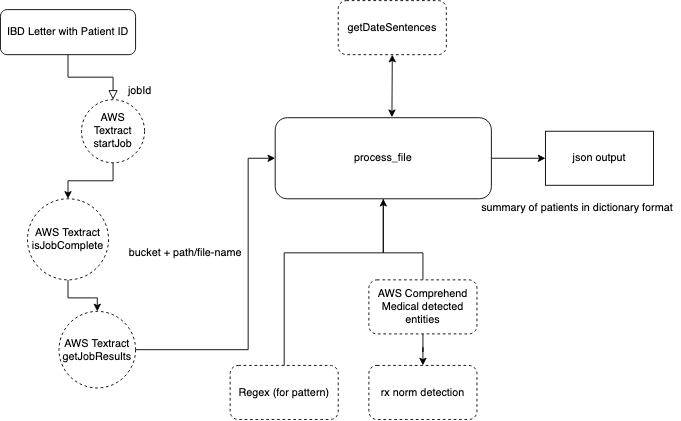

The diagram above was exported from draw.io. Its source (the exported page's mxGraphModel, read from the mxfile embedded in the PNG):
<mxGraphModel dx="1188" dy="639" grid="1" gridSize="10" guides="1" tooltips="1" connect="1" arrows="1" fold="1" page="1" pageScale="1" pageWidth="827" pageHeight="1169" background="#FFFFFF" math="0" shadow="0">
  <root>
    <mxCell id="WIyWlLk6GJQsqaUBKTNV-0" />
    <mxCell id="WIyWlLk6GJQsqaUBKTNV-1" parent="WIyWlLk6GJQsqaUBKTNV-0" />
    <mxCell id="WIyWlLk6GJQsqaUBKTNV-2" value="" style="rounded=0;html=1;jettySize=auto;orthogonalLoop=1;fontSize=11;endArrow=block;endFill=0;endSize=8;strokeWidth=1;shadow=0;labelBackgroundColor=none;edgeStyle=orthogonalEdgeStyle;entryX=0.5;entryY=0;entryDx=0;entryDy=0;" parent="WIyWlLk6GJQsqaUBKTNV-1" source="WIyWlLk6GJQsqaUBKTNV-3" target="FunsInZ1Ovknx_gRUbvj-0" edge="1">
      <mxGeometry relative="1" as="geometry" />
    </mxCell>
    <mxCell id="WIyWlLk6GJQsqaUBKTNV-3" value="IBD Letter with Patient ID" style="rounded=1;whiteSpace=wrap;html=1;fontSize=12;glass=0;strokeWidth=1;shadow=0;" parent="WIyWlLk6GJQsqaUBKTNV-1" vertex="1">
      <mxGeometry x="5" y="60" width="150" height="50" as="geometry" />
    </mxCell>
    <mxCell id="o3Nxm8pBhMRfqSw9JQpY-2" value="" style="edgeStyle=orthogonalEdgeStyle;rounded=0;orthogonalLoop=1;jettySize=auto;html=1;" parent="WIyWlLk6GJQsqaUBKTNV-1" source="FunsInZ1Ovknx_gRUbvj-0" target="o3Nxm8pBhMRfqSw9JQpY-1" edge="1">
      <mxGeometry relative="1" as="geometry" />
    </mxCell>
    <mxCell id="FunsInZ1Ovknx_gRUbvj-0" value="AWS Textract startJob " style="ellipse;whiteSpace=wrap;html=1;aspect=fixed;dashed=1;" parent="WIyWlLk6GJQsqaUBKTNV-1" vertex="1">
      <mxGeometry x="95" y="160" width="70" height="70" as="geometry" />
    </mxCell>
    <mxCell id="o3Nxm8pBhMRfqSw9JQpY-0" value="bucket + path/file-name" style="text;html=1;align=center;verticalAlign=middle;resizable=0;points=[];autosize=1;" parent="WIyWlLk6GJQsqaUBKTNV-1" vertex="1">
      <mxGeometry x="140" y="320" width="140" height="20" as="geometry" />
    </mxCell>
    <mxCell id="o3Nxm8pBhMRfqSw9JQpY-4" style="edgeStyle=orthogonalEdgeStyle;rounded=0;orthogonalLoop=1;jettySize=auto;html=1;" parent="WIyWlLk6GJQsqaUBKTNV-1" source="o3Nxm8pBhMRfqSw9JQpY-1" target="o3Nxm8pBhMRfqSw9JQpY-5" edge="1">
      <mxGeometry relative="1" as="geometry">
        <mxPoint x="150" y="575" as="targetPoint" />
      </mxGeometry>
    </mxCell>
    <mxCell id="o3Nxm8pBhMRfqSw9JQpY-1" value="AWS Textract isJobComplete " style="ellipse;whiteSpace=wrap;html=1;aspect=fixed;dashed=1;" parent="WIyWlLk6GJQsqaUBKTNV-1" vertex="1">
      <mxGeometry x="35" y="270" width="90" height="90" as="geometry" />
    </mxCell>
    <mxCell id="o3Nxm8pBhMRfqSw9JQpY-9" style="edgeStyle=orthogonalEdgeStyle;rounded=0;orthogonalLoop=1;jettySize=auto;html=1;exitX=1;exitY=0.5;exitDx=0;exitDy=0;" parent="WIyWlLk6GJQsqaUBKTNV-1" source="o3Nxm8pBhMRfqSw9JQpY-5" target="o3Nxm8pBhMRfqSw9JQpY-10" edge="1">
      <mxGeometry relative="1" as="geometry">
        <mxPoint x="310" y="200" as="targetPoint" />
        <Array as="points">
          <mxPoint x="280" y="438" />
          <mxPoint x="280" y="225" />
        </Array>
      </mxGeometry>
    </mxCell>
    <mxCell id="o3Nxm8pBhMRfqSw9JQpY-5" value="&lt;div&gt;AWS Textract getJobResults&lt;/div&gt;" style="ellipse;whiteSpace=wrap;html=1;aspect=fixed;dashed=1;" parent="WIyWlLk6GJQsqaUBKTNV-1" vertex="1">
      <mxGeometry x="70" y="395" width="85" height="85" as="geometry" />
    </mxCell>
    <mxCell id="o3Nxm8pBhMRfqSw9JQpY-6" value="jobId" style="text;html=1;strokeColor=none;fillColor=none;align=center;verticalAlign=middle;whiteSpace=wrap;rounded=0;" parent="WIyWlLk6GJQsqaUBKTNV-1" vertex="1">
      <mxGeometry x="140" y="140" width="40" height="20" as="geometry" />
    </mxCell>
    <mxCell id="wBBwdSvC9vDZEvbVOARg-3" style="edgeStyle=orthogonalEdgeStyle;rounded=0;orthogonalLoop=1;jettySize=auto;html=1;entryX=0.5;entryY=0;entryDx=0;entryDy=0;" parent="WIyWlLk6GJQsqaUBKTNV-1" source="o3Nxm8pBhMRfqSw9JQpY-10" target="wBBwdSvC9vDZEvbVOARg-8" edge="1">
      <mxGeometry relative="1" as="geometry">
        <mxPoint x="375" y="390" as="targetPoint" />
        <Array as="points">
          <mxPoint x="430" y="330" />
          <mxPoint x="320" y="330" />
          <mxPoint x="320" y="470" />
        </Array>
      </mxGeometry>
    </mxCell>
    <mxCell id="wBBwdSvC9vDZEvbVOARg-22" style="edgeStyle=orthogonalEdgeStyle;rounded=0;orthogonalLoop=1;jettySize=auto;html=1;entryX=0;entryY=0.5;entryDx=0;entryDy=0;" parent="WIyWlLk6GJQsqaUBKTNV-1" source="o3Nxm8pBhMRfqSw9JQpY-10" target="wBBwdSvC9vDZEvbVOARg-21" edge="1">
      <mxGeometry relative="1" as="geometry" />
    </mxCell>
    <mxCell id="ZLCRbSXljUbp6U05-AAD-1" style="edgeStyle=orthogonalEdgeStyle;rounded=0;orthogonalLoop=1;jettySize=auto;html=1;strokeColor=none;" edge="1" parent="WIyWlLk6GJQsqaUBKTNV-1" source="o3Nxm8pBhMRfqSw9JQpY-10">
      <mxGeometry relative="1" as="geometry">
        <mxPoint x="430" y="100" as="targetPoint" />
      </mxGeometry>
    </mxCell>
    <mxCell id="o3Nxm8pBhMRfqSw9JQpY-10" value="process_file" style="rounded=1;whiteSpace=wrap;html=1;" parent="WIyWlLk6GJQsqaUBKTNV-1" vertex="1">
      <mxGeometry x="310" y="180" width="240" height="90" as="geometry" />
    </mxCell>
    <mxCell id="wBBwdSvC9vDZEvbVOARg-8" value="Regex (for pattern)" style="rounded=1;whiteSpace=wrap;html=1;dashed=1;" parent="WIyWlLk6GJQsqaUBKTNV-1" vertex="1">
      <mxGeometry x="260" y="455" width="120" height="60" as="geometry" />
    </mxCell>
    <mxCell id="wBBwdSvC9vDZEvbVOARg-9" value="rx norm detection" style="rounded=1;whiteSpace=wrap;html=1;dashed=1;" parent="WIyWlLk6GJQsqaUBKTNV-1" vertex="1">
      <mxGeometry x="414" y="455" width="120" height="60" as="geometry" />
    </mxCell>
    <mxCell id="wBBwdSvC9vDZEvbVOARg-15" style="edgeStyle=orthogonalEdgeStyle;rounded=0;orthogonalLoop=1;jettySize=auto;html=1;entryX=0.5;entryY=0;entryDx=0;entryDy=0;" parent="WIyWlLk6GJQsqaUBKTNV-1" source="wBBwdSvC9vDZEvbVOARg-11" target="wBBwdSvC9vDZEvbVOARg-9" edge="1">
      <mxGeometry relative="1" as="geometry" />
    </mxCell>
    <mxCell id="wBBwdSvC9vDZEvbVOARg-19" style="edgeStyle=orthogonalEdgeStyle;rounded=0;orthogonalLoop=1;jettySize=auto;html=1;entryX=0.5;entryY=1;entryDx=0;entryDy=0;" parent="WIyWlLk6GJQsqaUBKTNV-1" source="wBBwdSvC9vDZEvbVOARg-11" target="o3Nxm8pBhMRfqSw9JQpY-10" edge="1">
      <mxGeometry relative="1" as="geometry">
        <mxPoint x="430" y="270" as="targetPoint" />
        <Array as="points">
          <mxPoint x="474" y="330" />
          <mxPoint x="430" y="330" />
        </Array>
      </mxGeometry>
    </mxCell>
    <mxCell id="wBBwdSvC9vDZEvbVOARg-11" value="AWS Comprehend Medical detected entities" style="rounded=1;whiteSpace=wrap;html=1;dashed=1;" parent="WIyWlLk6GJQsqaUBKTNV-1" vertex="1">
      <mxGeometry x="414" y="360" width="120" height="60" as="geometry" />
    </mxCell>
    <mxCell id="wBBwdSvC9vDZEvbVOARg-21" value="json output" style="rounded=0;whiteSpace=wrap;html=1;" parent="WIyWlLk6GJQsqaUBKTNV-1" vertex="1">
      <mxGeometry x="610" y="195" width="120" height="60" as="geometry" />
    </mxCell>
    <mxCell id="ZLCRbSXljUbp6U05-AAD-9" value="" style="endArrow=classic;startArrow=classic;html=1;strokeColor=#000000;exitX=0.54;exitY=-0.007;exitDx=0;exitDy=0;entryX=0.5;entryY=1;entryDx=0;entryDy=0;exitPerimeter=0;" edge="1" parent="WIyWlLk6GJQsqaUBKTNV-1" source="o3Nxm8pBhMRfqSw9JQpY-10" target="ZLCRbSXljUbp6U05-AAD-10">
      <mxGeometry width="50" height="50" relative="1" as="geometry">
        <mxPoint x="399.58" y="190" as="sourcePoint" />
        <mxPoint x="399.58" y="100" as="targetPoint" />
        <Array as="points" />
      </mxGeometry>
    </mxCell>
    <mxCell id="ZLCRbSXljUbp6U05-AAD-10" value="getDateSentences" style="rounded=1;whiteSpace=wrap;html=1;dashed=1;" vertex="1" parent="WIyWlLk6GJQsqaUBKTNV-1">
      <mxGeometry x="380" y="50" width="120" height="60" as="geometry" />
    </mxCell>
    <mxCell id="ZLCRbSXljUbp6U05-AAD-11" value="summary of patients in dictionary format" style="text;html=1;align=center;verticalAlign=middle;resizable=0;points=[];autosize=1;strokeColor=none;" vertex="1" parent="WIyWlLk6GJQsqaUBKTNV-1">
      <mxGeometry x="530" y="270" width="230" height="20" as="geometry" />
    </mxCell>
  </root>
</mxGraphModel>